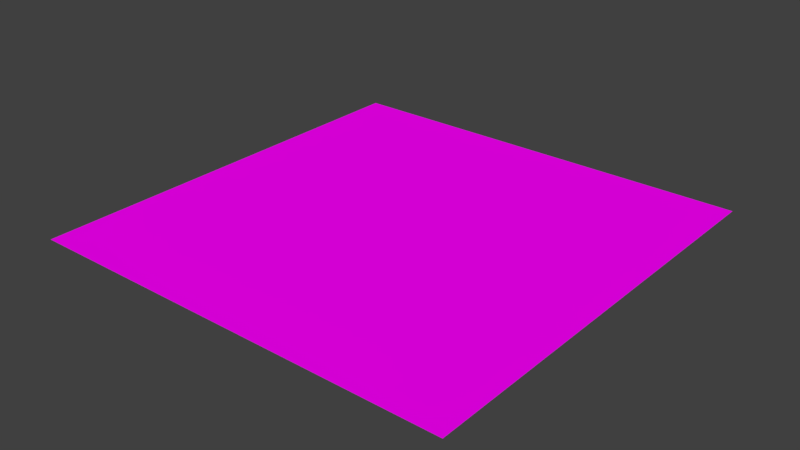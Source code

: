 # Source: st020.blend  (saved by Blender 3.1.7; exported with 4.5.12 LTS)
import bpy
from mathutils import Matrix  # noqa: F401  (used for matrix-valued properties, if any)

bpy.ops.wm.read_factory_settings(use_empty=True)
scene = bpy.context.scene
scene.name = 'level1_ref'

# ---- collections
col_collection_1 = bpy.data.collections.new('Collection 1'); scene.collection.children.link(col_collection_1)

# ---- images (referenced by path relative to the original .blend; pixels are not part of the script)
import os
ASSET_DIR = os.environ.get("B2B_ASSET_DIR", "")  # directory of the original .blend (textures are referenced by path, not embedded)
HERE = os.path.dirname(os.path.abspath(__file__))  # packed textures are extracted next to this script under _unpacked/

def load_image(name, relpath, width, height, colorspace="sRGB"):
    """Load a texture the original file referenced (path relative to the .blend, or extracted next to this script)."""
    p = next((c for c in (os.path.join(HERE, relpath), os.path.join(ASSET_DIR, relpath)) if relpath and os.path.exists(c)), "")
    if p:
        img = bpy.data.images.load(p, check_existing=True)
        img.name = name
    else:  # same state as the original file: an image datablock whose file is absent (Cycles renders it pink)
        img = bpy.data.images.new(name, width, height)
        img.source = "FILE"
        img.filepath = "//" + (relpath or name)
    img.colorspace_settings.name = colorspace
    return img
img_sandtilesimple3_png = load_image('sandtilesimple3.png', 'sandtilesimple3.png', 1024, 1024, 'sRGB')
img_sandtilesimple_png = load_image('sandtilesimple.png', 'sandtilesimple.png', 1024, 1024, 'sRGB')
img_sandtilesimple2_png = load_image('sandtilesimple2.png', 'sandtilesimple2.png', 1024, 1024, 'sRGB')
img_sandstonesimple_png = load_image('sandstonesimple.png', 'sandstonesimple.png', 1024, 1024, 'sRGB')
img_sandstonetrim_wide_vertical_png = load_image('sandstonetrim-wide-vertical.png', 'sandstonetrim-wide-vertical.png', 1024, 1024, 'sRGB')
img_redsand_png = load_image('redsand.png', 'redsand.png', 1024, 1024, 'sRGB')

# ---- materials (node trees are filled in below, after node groups)
mat_check = bpy.data.materials.new('check')
mat_check.alpha_threshold = 0.0
mat_check.use_backface_culling = True
mat_check.use_transparent_shadow = False
mat_check.diffuse_color = (0.4069, 0.8437, 0.8619, 1.0)
mat_check.roughness = 0.5
mat_check.specular_intensity = 0.0
mat_material = bpy.data.materials.new('Material')
mat_material.use_backface_culling = True
mat_material.use_transparent_shadow = False
mat_material.roughness = 0.5
mat_material.specular_intensity = 0.0
mat_material_001 = bpy.data.materials.new('Material.001')
mat_material_001.use_backface_culling = True
mat_material_001.use_transparent_shadow = False
mat_material_001.roughness = 0.5
mat_material_001.specular_intensity = 0.0
mat_fill = bpy.data.materials.new('fill')
mat_fill.use_backface_culling = True
mat_fill.use_transparent_shadow = False
mat_fill.roughness = 0.5
mat_fill.specular_intensity = 0.0
mat_specialfill = bpy.data.materials.new('specialfill')
mat_specialfill.alpha_threshold = 0.0
mat_specialfill.use_backface_culling = True
mat_specialfill.use_transparent_shadow = False
mat_specialfill.roughness = 0.5
mat_specialfill.specular_intensity = 0.0
mat_material_005 = bpy.data.materials.new('Material.005')
mat_material_005.use_backface_culling = True
mat_material_005.use_transparent_shadow = False
mat_material_005.roughness = 0.5
mat_material_005.specular_intensity = 0.0

# ---- node groups
ng_auto_smooth = bpy.data.node_groups.new('Auto Smooth', 'GeometryNodeTree')
_s = ng_auto_smooth.interface.new_socket(name='Geometry', in_out='OUTPUT', socket_type='NodeSocketGeometry')
_s = ng_auto_smooth.interface.new_socket(name='Geometry', in_out='INPUT', socket_type='NodeSocketGeometry')
_s = ng_auto_smooth.interface.new_socket(name='Angle', in_out='INPUT', socket_type='NodeSocketFloat')
_s.subtype = 'ANGLE'
_s.min_value = 0.0
_s.max_value = 3.142
ng_auto_smooth.is_modifier = True
_N = ng_auto_smooth.nodes; _L = ng_auto_smooth.links
n0 = _N.new('NodeGroupOutput'); n0.name = 'Group Output'; n0.location = (480, -100)
n1 = _N.new('NodeGroupInput'); n1.name = 'Group Input'; n1.location = (-420, -300)
n2 = _N.new('NodeGroupInput'); n2.name = 'Group Input.001'; n2.location = (-60, -100)
n3 = _N.new('GeometryNodeSetShadeSmooth'); n3.name = 'Set Shade Smooth'; n3.location = (120, -100)
n3.domain = 'EDGE'
n4 = _N.new('GeometryNodeSetShadeSmooth'); n4.name = 'Set Shade Smooth.001'; n4.location = (300, -100)
n5 = _N.new('GeometryNodeInputMeshEdgeAngle'); n5.name = 'Edge Angle'; n5.location = (-420, -220)
n6 = _N.new('GeometryNodeInputEdgeSmooth'); n6.name = 'Is Edge Smooth'; n6.location = (-60, -160)
n7 = _N.new('GeometryNodeInputShadeSmooth'); n7.name = 'Is Face Smooth'; n7.location = (-240, -340)
n8 = _N.new('FunctionNodeBooleanMath'); n8.name = 'Boolean Math'; n8.location = (-60, -220)
n9 = _N.new('FunctionNodeCompare'); n9.name = 'Compare'; n9.location = (-240, -180)
n9.operation = 'LESS_EQUAL'
_L.new(n5.outputs[0], n9.inputs[0])
_L.new(n4.outputs[0], n0.inputs[0])
_L.new(n1.outputs[1], n9.inputs[1])
_L.new(n9.outputs[0], n8.inputs[0])
_L.new(n7.outputs[0], n8.inputs[1])
_L.new(n2.outputs[0], n3.inputs[0])
_L.new(n6.outputs[0], n3.inputs[1])
_L.new(n3.outputs[0], n4.inputs[0])
_L.new(n8.outputs[0], n3.inputs[2])
n0.is_active_output = True

# ---- material node trees
mat_check.use_nodes = True; mat_check.node_tree.nodes.clear()
_N = mat_check.node_tree.nodes; _L = mat_check.node_tree.links
n0 = _N.new('ShaderNodeBsdfPrincipled'); n0.name = 'Principled BSDF'; n0.location = (10, 300)
n0.distribution = 'GGX'
n0.subsurface_method = 'RANDOM_WALK_SKIN'
n0.inputs[3].default_value = 1.45
n0.inputs[13].default_value = 0.0
n0.inputs[27].default_value = (0.0, 0.0, 0.0, 1.0)
n0.inputs[28].default_value = 1.0
n1 = _N.new('ShaderNodeOutputMaterial'); n1.name = 'Material Output'; n1.location = (300, 300)
n2 = _N.new('ShaderNodeTexImage'); n2.name = 'Image Texture'; n2.location = (-280, 280)
n2.image = img_sandtilesimple3_png
_L.new(n0.outputs[0], n1.inputs[0])
_L.new(n2.outputs[0], n0.inputs[0])
n1.is_active_output = True
mat_material.use_nodes = True; mat_material.node_tree.nodes.clear()
_N = mat_material.node_tree.nodes; _L = mat_material.node_tree.links
n0 = _N.new('ShaderNodeBsdfPrincipled'); n0.name = 'Principled BSDF'; n0.location = (10, 300)
n0.distribution = 'GGX'
n0.subsurface_method = 'RANDOM_WALK_SKIN'
n0.inputs[3].default_value = 1.45
n0.inputs[13].default_value = 0.0
n0.inputs[27].default_value = (0.0, 0.0, 0.0, 1.0)
n0.inputs[28].default_value = 1.0
n1 = _N.new('ShaderNodeOutputMaterial'); n1.name = 'Material Output'; n1.location = (300, 300)
n2 = _N.new('ShaderNodeTexImage'); n2.name = 'Image Texture'; n2.location = (-280, 280)
n2.image = img_sandtilesimple_png
_L.new(n0.outputs[0], n1.inputs[0])
_L.new(n2.outputs[0], n0.inputs[0])
n1.is_active_output = True
mat_material_001.use_nodes = True; mat_material_001.node_tree.nodes.clear()
_N = mat_material_001.node_tree.nodes; _L = mat_material_001.node_tree.links
n0 = _N.new('ShaderNodeBsdfPrincipled'); n0.name = 'Principled BSDF'; n0.location = (10, 300)
n0.distribution = 'GGX'
n0.subsurface_method = 'RANDOM_WALK_SKIN'
n0.inputs[3].default_value = 1.45
n0.inputs[13].default_value = 0.0
n0.inputs[27].default_value = (0.0, 0.0, 0.0, 1.0)
n0.inputs[28].default_value = 1.0
n1 = _N.new('ShaderNodeOutputMaterial'); n1.name = 'Material Output'; n1.location = (300, 300)
n2 = _N.new('ShaderNodeTexImage'); n2.name = 'Image Texture'; n2.location = (-280, 280)
n2.image = img_sandtilesimple2_png
_L.new(n0.outputs[0], n1.inputs[0])
_L.new(n2.outputs[0], n0.inputs[0])
n1.is_active_output = True
mat_fill.use_nodes = True; mat_fill.node_tree.nodes.clear()
_N = mat_fill.node_tree.nodes; _L = mat_fill.node_tree.links
n0 = _N.new('ShaderNodeBsdfPrincipled'); n0.name = 'Principled BSDF'; n0.location = (10, 300)
n0.distribution = 'GGX'
n0.subsurface_method = 'RANDOM_WALK_SKIN'
n0.inputs[3].default_value = 1.45
n0.inputs[13].default_value = 0.0
n0.inputs[27].default_value = (0.0, 0.0, 0.0, 1.0)
n0.inputs[28].default_value = 1.0
n1 = _N.new('ShaderNodeOutputMaterial'); n1.name = 'Material Output'; n1.location = (300, 300)
n2 = _N.new('ShaderNodeTexImage'); n2.name = 'Image Texture'; n2.location = (-280, 280)
n2.image = img_sandstonesimple_png
_L.new(n0.outputs[0], n1.inputs[0])
_L.new(n2.outputs[0], n0.inputs[0])
n1.is_active_output = True
mat_specialfill.use_nodes = True; mat_specialfill.node_tree.nodes.clear()
_N = mat_specialfill.node_tree.nodes; _L = mat_specialfill.node_tree.links
n0 = _N.new('ShaderNodeBsdfPrincipled'); n0.name = 'Principled BSDF'; n0.location = (10, 300)
n0.distribution = 'GGX'
n0.subsurface_method = 'RANDOM_WALK_SKIN'
n0.inputs[3].default_value = 1.45
n0.inputs[13].default_value = 0.0
n0.inputs[27].default_value = (0.0, 0.0, 0.0, 1.0)
n0.inputs[28].default_value = 1.0
n1 = _N.new('ShaderNodeOutputMaterial'); n1.name = 'Material Output'; n1.location = (300, 300)
n2 = _N.new('ShaderNodeTexImage'); n2.name = 'Image Texture'; n2.location = (-280, 280)
n2.image = img_sandstonetrim_wide_vertical_png
_L.new(n0.outputs[0], n1.inputs[0])
_L.new(n2.outputs[0], n0.inputs[0])
n1.is_active_output = True
mat_material_005.use_nodes = True; mat_material_005.node_tree.nodes.clear()
_N = mat_material_005.node_tree.nodes; _L = mat_material_005.node_tree.links
n0 = _N.new('ShaderNodeBsdfPrincipled'); n0.name = 'Principled BSDF'; n0.location = (10, 300)
n0.distribution = 'GGX'
n0.subsurface_method = 'RANDOM_WALK_SKIN'
n0.inputs[3].default_value = 1.45
n0.inputs[13].default_value = 0.0
n0.inputs[27].default_value = (0.0, 0.0, 0.0, 1.0)
n0.inputs[28].default_value = 1.0
n1 = _N.new('ShaderNodeOutputMaterial'); n1.name = 'Material Output'; n1.location = (300, 300)
n2 = _N.new('ShaderNodeTexImage'); n2.name = 'Image Texture'; n2.location = (-280, 280)
n2.image = img_redsand_png
_L.new(n0.outputs[0], n1.inputs[0])
_L.new(n2.outputs[0], n0.inputs[0])
n1.is_active_output = True

# ---- world
world_world = bpy.data.worlds.new('World'); scene.world = world_world
world_world.color = (0.05088, 0.05088, 0.05088)
world_world.use_sun_shadow = False
world_world.sun_shadow_jitter_overblur = 0.0
world_world.cycles.sampling_method = 'MANUAL'

# ---- meshes
me_cube_001 = bpy.data.meshes.new('Cube.001')
me_cube_001.from_pydata([(-0.5, -0.5, 0.0), (0.5, -0.5, 0.0), (-0.5, 0.5, 0.0), (0.5, 0.5, 0.0)], [], [(0, 1, 3, 2)])
_uv = me_cube_001.uv_layers.new(name='UVMap')
_uv.uv.foreach_set('vector', [0.0, 0.0, 1.0, 0.0, 1.0, 1.0, 0.0, 1.0])
me_cube_001.materials.append(mat_check)
me_cube_001.materials.append(mat_material)
me_cube_001.materials.append(mat_material_001)
me_cube_001.materials.append(mat_fill)
me_cube_001.materials.append(mat_specialfill)
me_cube_001.materials.append(mat_material_005)
me_cube_001.use_remesh_preserve_volume = False
me_cube_001.use_remesh_preserve_attributes = False
me_cube_001.use_mirror_vertex_groups = False
me_cube_001.update()

# ---- objects
ob_cube = bpy.data.objects.new('Cube', me_cube_001)

# ---- transforms, parenting, visibility, modifiers, constraints
ob_cube.location = (0.0, 0.0, 0.0)
ob_cube.lineart.crease_threshold = 0.0
_m = ob_cube.modifiers.new('Auto Smooth', 'NODES')
_m.node_group = ng_auto_smooth
_gi = [s.identifier for s in ng_auto_smooth.interface.items_tree if s.item_type == 'SOCKET' and s.in_out == 'INPUT']
_m[_gi[1]] = 0.6109  # Angle

# ---- collection membership
col_collection_1.objects.link(ob_cube)

# ---- scene / render settings (as saved in the file)
scene.frame_start = 1; scene.frame_end = 250; scene.frame_set(0)
scene.render.engine = 'BLENDER_EEVEE_NEXT'
scene.render.resolution_percentage = 50
scene.render.dither_intensity = 0.0
scene.cycles.use_denoising = False
scene.cycles.samples = 128
scene.cycles.sampling_pattern = 'TABULATED_SOBOL'
scene.cycles.use_adaptive_sampling = False
scene.cycles.use_light_tree = False
scene.cycles.blur_glossy = 0.0
scene.cycles.sample_clamp_indirect = 0.0
scene.view_settings.view_transform = 'Standard'
bpy.context.view_layer.update()

# ---- added for rendering (the .blend has no active camera and no usable light): camera, sun
cam_auto = bpy.data.cameras.new('AutoCamera')
cam_auto.lens = 50.0
cam_auto.sensor_width = 36.0
cam_auto.clip_end = 1000.0
ob_auto_camera = bpy.data.objects.new('AutoCamera', cam_auto)
scene.collection.objects.link(ob_auto_camera)
ob_auto_camera.location = (1.30847, -1.57016, 1.04677)
ob_auto_camera.rotation_euler = (1.09748, -7.21219e-08, 0.694738)
scene.camera = ob_auto_camera
light_auto_sun = bpy.data.lights.new('AutoSun', 'SUN')
light_auto_sun.energy = 3.0
light_auto_sun.angle = 0.0523599
ob_auto_sun = bpy.data.objects.new('AutoSun', light_auto_sun)
scene.collection.objects.link(ob_auto_sun)
ob_auto_sun.rotation_euler = (0.872665, 0.174533, 0.523599)
bpy.context.view_layer.update()
